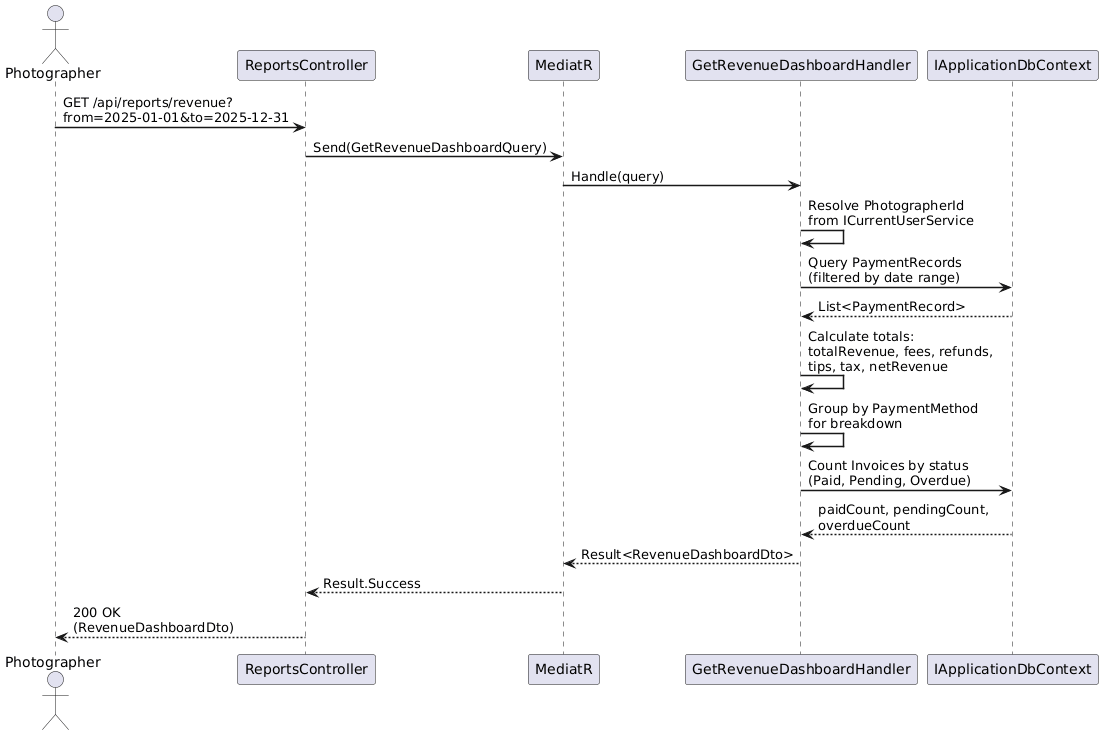

The diagram above was rendered by PlantUML. Its source (embedded in the PNG):
@startuml
skinparam sequenceArrowThickness 1.5
skinparam maxMessageSize 200

actor Photographer
participant "ReportsController" as API
participant "MediatR" as M
participant "GetRevenueDashboardHandler" as Handler
participant "IApplicationDbContext" as DB

Photographer -> API : GET /api/reports/revenue?\nfrom=2025-01-01&to=2025-12-31
API -> M : Send(GetRevenueDashboardQuery)
M -> Handler : Handle(query)

Handler -> Handler : Resolve PhotographerId\nfrom ICurrentUserService

Handler -> DB : Query PaymentRecords\n(filtered by date range)
DB --> Handler : List<PaymentRecord>

Handler -> Handler : Calculate totals:\ntotalRevenue, fees, refunds,\ntips, tax, netRevenue

Handler -> Handler : Group by PaymentMethod\nfor breakdown

Handler -> DB : Count Invoices by status\n(Paid, Pending, Overdue)
DB --> Handler : paidCount, pendingCount,\noverdueCount

Handler --> M : Result<RevenueDashboardDto>
M --> API : Result.Success
API --> Photographer : 200 OK (RevenueDashboardDto)

@enduml